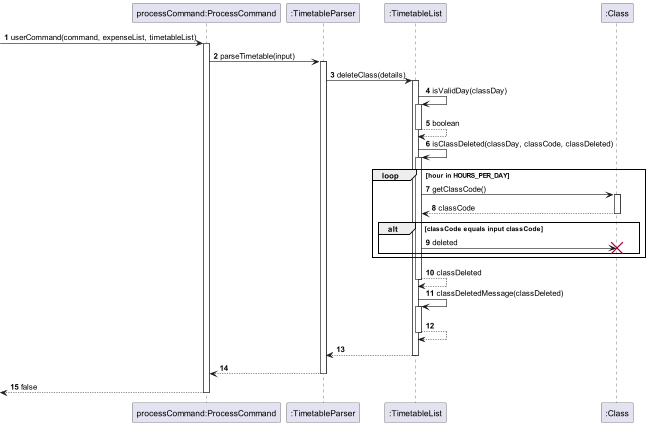

The diagram above was rendered by PlantUML. Its source (embedded in the PNG):
@startuml
'https://plantuml.com/sequence-diagram

autonumber
participant "processCommand:ProcessCommand" as processCommand
participant ":TimetableParser" as timetableParser
participant ":TimetableList" as timetableList
participant ":Class" as class

[-> processCommand: userCommand(command, expenseList, timetableList)
activate processCommand

processCommand -> timetableParser: parseTimetable(input)
activate timetableParser

timetableParser -> timetableList: deleteClass(details)
activate timetableList

timetableList -> timetableList: isValidDay(classDay)
activate timetableList

timetableList --> timetableList: boolean
deactivate timetableList

timetableList -> timetableList: isClassDeleted(classDay, classCode, classDeleted)
activate timetableList

loop hour in HOURS_PER_DAY
    timetableList -> class: getClassCode()
    activate class

    timetableList <-- class: classCode
    deactivate class

    alt classCode equals input classCode
        timetableList -> class !! : deleted

    end
end

timetableList --> timetableList: classDeleted
deactivate timetableList

timetableList -> timetableList: classDeletedMessage(classDeleted)
activate timetableList

timetableList --> timetableList:
deactivate timetableList

timetableList --> timetableParser
deactivate timetableList

timetableParser --> processCommand
deactivate timetableParser

processCommand -->[: false
deactivate processCommand

@enduml